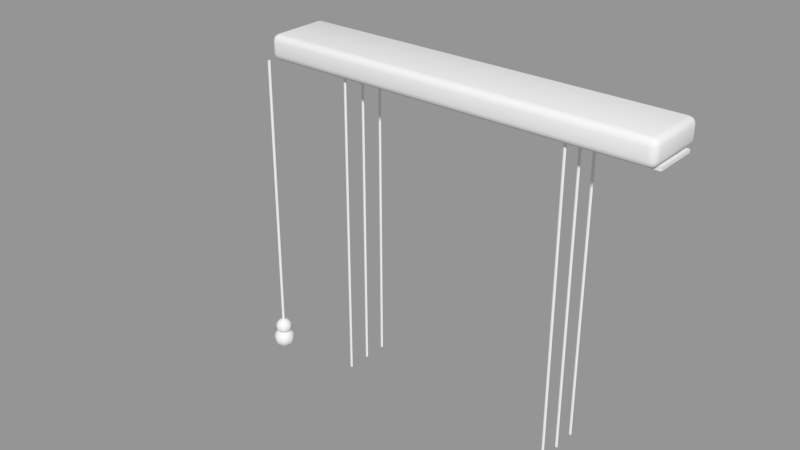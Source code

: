 # Source: Blinds.blend  (saved by Blender 2.90.8; exported with 4.5.12 LTS)
import bpy
from mathutils import Matrix  # noqa: F401  (used for matrix-valued properties, if any)

bpy.ops.wm.read_factory_settings(use_empty=True)
scene = bpy.context.scene
scene.name = 'Scene'

# ---- collections
col_collection_1 = bpy.data.collections.new('Collection 1'); scene.collection.children.link(col_collection_1)

# ---- meshes
me_base_point = bpy.data.meshes.new('Base Point')
me_base_point.from_pydata([(0.0, 0.0, 0.0)], [], [])
me_base_point.use_remesh_preserve_volume = False
me_base_point.use_remesh_preserve_attributes = False
me_base_point.use_mirror_vertex_groups = False
me_base_point.update()
me_new_mesh_003 = bpy.data.meshes.new('New Mesh.003')
me_new_mesh_003.from_pydata([(0.8067, -4.944e-10, 0.02032), (0.8067, 0.06303, 0.02032), (0.0, -4.944e-10, 0.02032), (0.0, 0.06303, 0.02032), (0.8067, -4.944e-10, 1.424e-06), (0.8067, 0.06303, 1.424e-06), (0.0, -4.944e-10, 1.424e-06), (0.0, 0.06303, 1.424e-06)], [], [(1, 3, 2, 0), (6, 4, 0, 2), (7, 3, 1, 5), (5, 4, 6, 7), (3, 7, 6, 2), (4, 5, 1, 0)])
me_new_mesh_003.polygons.foreach_set('use_smooth', [True] * 6)
me_new_mesh_003.use_remesh_preserve_volume = False
me_new_mesh_003.use_remesh_preserve_attributes = False
me_new_mesh_003.use_mirror_vertex_groups = False
me_new_mesh_003.update()
me_new_mesh_002 = bpy.data.meshes.new('New Mesh.002')
me_new_mesh_002.from_pydata([(0.3048, 0.0, 0.01905), (0.3048, 0.0508, 0.01905), (0.0, 0.0, 0.01905), (0.0, 0.0508, 0.01905), (0.3048, 0.0, -5.728e-08), (0.3048, 0.0508, -5.728e-08), (0.0, 0.0, -5.728e-08), (0.0, 0.0508, -5.728e-08)], [], [(1, 3, 2, 0), (6, 4, 0, 2), (7, 3, 1, 5), (5, 4, 6, 7), (3, 7, 6, 2), (4, 5, 1, 0)])
me_new_mesh_002.polygons.foreach_set('use_smooth', [True] * 6)
me_new_mesh_002.use_remesh_preserve_volume = False
me_new_mesh_002.use_remesh_preserve_attributes = False
me_new_mesh_002.use_mirror_vertex_groups = False
me_new_mesh_002.update()
me_new_mesh = bpy.data.meshes.new('New Mesh')
me_new_mesh.from_pydata([(0.2289, 0.0348, 0.0), (0.254, 0.0348, 0.0), (0.254, 0.0, 0.0), (0.2289, 0.0, 0.0), (0.2414, 0.02523, 0.0), (0.2396, 0.02476, 0.0), (0.2383, 0.02349, 0.0), (0.2378, 0.02175, 0.0), (0.2383, 0.01131, 0.0), (0.2396, 0.01004, 0.0), (0.2414, 0.00957, 0.0), (0.2433, 0.01004, 0.0), (0.2446, 0.01131, 0.0), (0.2451, 0.01305, 0.0), (0.2446, 0.02349, 0.0), (0.2433, 0.02476, 0.0), (0.2378, 0.01305, 0.0), (0.2451, 0.02175, 0.0), (0.2289, 0.0174, 0.0), (0.254, 0.0174, 0.0), (0.2289, 0.0261, 0.0), (0.2289, 0.0087, 0.0), (0.254, 0.0261, 0.0), (0.254, 0.0087, 0.0), (0.2414, 0.0, 0.0), (0.2414, 0.0348, 0.0), (0.3048, 0.0, 0.0), (0.3048, 0.0348, 0.0), (0.3048, 0.0174, 0.0), (0.3048, 0.0261, 0.0), (0.3048, 0.0087, 0.0), (0.07595, 0.0348, 0.0), (0.0508, 0.0348, 0.0), (0.0508, 0.0, 0.0), (0.07595, 0.0, 0.0), (0.06337, 0.02523, 0.0), (0.0652, 0.02476, 0.0), (0.06654, 0.02349, 0.0), (0.06702, 0.02175, 0.0), (0.06654, 0.01131, 0.0), (0.0652, 0.01004, 0.0), (0.06337, 0.00957, 0.0), (0.06155, 0.01004, 0.0), (0.06021, 0.01131, 0.0), (0.05972, 0.01305, 0.0), (0.06021, 0.02349, 0.0), (0.06155, 0.02476, 0.0), (0.06702, 0.01305, 0.0), (0.05972, 0.02175, 0.0), (0.07595, 0.0174, 0.0), (0.0508, 0.0174, 0.0), (0.07595, 0.0261, 0.0), (0.07595, 0.0087, 0.0), (0.0508, 0.0261, 0.0), (0.0508, 0.0087, 0.0), (0.06337, 0.0, 0.0), (0.06337, 0.0348, 0.0), (0.0, 0.0, 0.0), (0.0, 0.0348, 0.0), (0.0, 0.0174, 0.0), (0.0, 0.0261, 0.0), (0.0, 0.0087, 0.0), (0.2289, 0.0348, -0.00254), (0.254, 0.0348, -0.00254), (0.254, 0.0, -0.00254), (0.2289, 0.0, -0.00254), (0.2414, 0.02523, -0.00254), (0.2396, 0.02476, -0.00254), (0.2383, 0.02349, -0.00254), (0.2378, 0.02175, -0.00254), (0.2383, 0.01131, -0.00254), (0.2396, 0.01004, -0.00254), (0.2414, 0.00957, -0.00254), (0.2433, 0.01004, -0.00254), (0.2446, 0.01131, -0.00254), (0.2451, 0.01305, -0.00254), (0.2446, 0.02349, -0.00254), (0.2433, 0.02476, -0.00254), (0.2378, 0.01305, -0.00254), (0.2451, 0.02175, -0.00254), (0.2289, 0.0174, -0.00254), (0.254, 0.0174, -0.00254), (0.2289, 0.0261, -0.00254), (0.2289, 0.0087, -0.00254), (0.254, 0.0261, -0.00254), (0.254, 0.0087, -0.00254), (0.2414, 0.0, -0.00254), (0.2414, 0.0348, -0.00254), (0.3048, 0.0, -0.00254), (0.3048, 0.0348, -0.00254), (0.3048, 0.0174, -0.00254), (0.3048, 0.0261, -0.00254), (0.3048, 0.0087, -0.00254), (0.07595, 0.0348, -0.00254), (0.0508, 0.0348, -0.00254), (0.0508, 0.0, -0.00254), (0.07595, 0.0, -0.00254), (0.06337, 0.02523, -0.00254), (0.0652, 0.02476, -0.00254), (0.06654, 0.02349, -0.00254), (0.06702, 0.02175, -0.00254), (0.06654, 0.01131, -0.00254), (0.0652, 0.01004, -0.00254), (0.06337, 0.00957, -0.00254), (0.06155, 0.01004, -0.00254), (0.06021, 0.01131, -0.00254), (0.05972, 0.01305, -0.00254), (0.06021, 0.02349, -0.00254), (0.06155, 0.02476, -0.00254), (0.06702, 0.01305, -0.00254), (0.05972, 0.02175, -0.00254), (0.07595, 0.0174, -0.00254), (0.0508, 0.0174, -0.00254), (0.07595, 0.0261, -0.00254), (0.07595, 0.0087, -0.00254), (0.0508, 0.0261, -0.00254), (0.0508, 0.0087, -0.00254), (0.06337, 0.0, -0.00254), (0.06337, 0.0348, -0.00254), (0.0, 0.0, -0.00254), (0.0, 0.0348, -0.00254), (0.0, 0.0174, -0.00254), (0.0, 0.0261, -0.00254), (0.0, 0.0087, -0.00254)], [], [(18, 21, 52, 49), (0, 20, 51, 31), (20, 18, 49, 51), (17, 19, 13), (7, 16, 18), (14, 22, 19, 17), (22, 14, 15, 1), (15, 4, 25, 1), (4, 5, 0, 25), (0, 5, 6, 20), (6, 7, 18, 20), (18, 16, 8, 21), (8, 9, 3, 21), (9, 10, 24, 3), (10, 11, 2, 24), (12, 23, 2, 11), (23, 12, 13, 19), (23, 19, 28, 30), (22, 1, 27, 29), (19, 22, 29, 28), (2, 23, 30, 26), (48, 44, 50), (38, 49, 47), (45, 48, 50, 53), (53, 32, 46, 45), (46, 32, 56, 35), (35, 56, 31, 36), (31, 51, 37, 36), (37, 51, 49, 38), (49, 52, 39, 47), (39, 52, 34, 40), (40, 34, 55, 41), (41, 55, 33, 42), (43, 42, 33, 54), (54, 50, 44, 43), (54, 61, 59, 50), (53, 60, 58, 32), (50, 59, 60, 53), (33, 57, 61, 54), (21, 3, 34, 52), (80, 111, 114, 83), (62, 93, 113, 82), (82, 113, 111, 80), (79, 75, 81), (69, 80, 78), (76, 79, 81, 84), (84, 63, 77, 76), (77, 63, 87, 66), (66, 87, 62, 67), (62, 82, 68, 67), (68, 82, 80, 69), (80, 83, 70, 78), (70, 83, 65, 71), (71, 65, 86, 72), (72, 86, 64, 73), (74, 73, 64, 85), (85, 81, 75, 74), (85, 92, 90, 81), (84, 91, 89, 63), (81, 90, 91, 84), (64, 88, 92, 85), (110, 112, 106), (100, 109, 111), (107, 115, 112, 110), (115, 107, 108, 94), (108, 97, 118, 94), (97, 98, 93, 118), (93, 98, 99, 113), (99, 100, 111, 113), (111, 109, 101, 114), (101, 102, 96, 114), (102, 103, 117, 96), (103, 104, 95, 117), (105, 116, 95, 104), (116, 105, 106, 112), (116, 112, 121, 123), (115, 94, 120, 122), (112, 115, 122, 121), (95, 116, 123, 119), (83, 114, 96, 65), (60, 122, 121, 59), (45, 107, 108, 46), (4, 66, 77, 15), (35, 97, 98, 36), (6, 68, 67, 5), (57, 119, 95, 33), (55, 117, 96, 34), (42, 104, 105, 43), (28, 90, 91, 29), (13, 75, 74, 12), (34, 96, 65, 3), (3, 65, 86, 24), (2, 64, 88, 26), (39, 101, 102, 40), (10, 72, 71, 9), (61, 123, 119, 57), (46, 108, 97, 35), (16, 78, 69, 7), (36, 98, 99, 37), (7, 69, 68, 6), (59, 121, 123, 61), (33, 95, 117, 55), (43, 105, 106, 44), (14, 76, 79, 17), (26, 88, 92, 30), (0, 62, 93, 31), (27, 89, 63, 1), (30, 92, 90, 28), (40, 102, 103, 41), (11, 73, 72, 10), (24, 86, 64, 2), (38, 100, 109, 47), (17, 79, 75, 13), (37, 99, 100, 38), (8, 70, 78, 16), (58, 120, 122, 60), (31, 93, 118, 56), (48, 110, 107, 45), (15, 77, 76, 14), (32, 94, 120, 58), (5, 67, 66, 4), (56, 118, 94, 32), (12, 74, 73, 11), (25, 87, 62, 0), (29, 91, 89, 27), (41, 103, 104, 42), (44, 106, 110, 48), (47, 109, 101, 39), (9, 71, 70, 8), (1, 63, 87, 25)])
me_new_mesh.polygons.foreach_set('use_smooth', [True] * 130)
me_new_mesh.use_remesh_preserve_volume = False
me_new_mesh.use_remesh_preserve_attributes = False
me_new_mesh.use_mirror_vertex_groups = False
me_new_mesh.update()
me_new_mesh_004 = bpy.data.meshes.new('New Mesh.004')
me_new_mesh_004.from_pydata([(0.0, 0.001202, -0.2345), (0.0, 0.001202, 0.0), (0.0008497, 0.00085, -0.2345), (0.0008497, 0.00085, 0.0), (0.001202, 2.738e-07, -0.2345), (0.001202, 2.738e-07, 0.0), (0.0008497, -0.0008494, -0.2345), (0.0008497, -0.0008494, 0.0), (0.0, -0.001201, -0.2345), (0.0, -0.001201, 0.0), (-0.0008496, -0.0008494, -0.2345), (-0.0008496, -0.0008494, 0.0), (-0.001202, 2.738e-07, -0.2345), (-0.001202, 2.738e-07, 0.0), (-0.0008496, 0.00085, -0.2345), (-0.0008496, 0.00085, 0.0), (-0.003202, 2.751e-07, -0.2257), (-0.005917, 2.751e-07, -0.2275), (-0.007731, 2.751e-07, -0.2301), (-0.008368, 2.751e-07, -0.2332), (-0.007731, 2.751e-07, -0.2363), (-0.003202, 2.751e-07, -0.2407), (-0.002264, 0.002265, -0.2257), (-0.004184, 0.004184, -0.2275), (-0.005467, 0.005467, -0.2301), (-0.005917, 0.005918, -0.2332), (-0.005467, 0.005467, -0.2363), (-0.004184, 0.004184, -0.2389), (-0.002264, 0.002265, -0.2407), (5.597e-08, 0.003203, -0.2257), (5.582e-08, 0.005918, -0.2275), (5.582e-08, 0.007732, -0.2301), (5.582e-08, 0.008369, -0.2332), (5.582e-08, 0.007732, -0.2363), (5.582e-08, 0.005918, -0.2389), (5.582e-08, 0.003203, -0.2407), (5.495e-08, 2.742e-07, -0.2251), (0.002265, 0.002265, -0.2257), (0.004184, 0.004184, -0.2275), (0.005467, 0.005467, -0.2301), (0.005917, 0.005918, -0.2332), (0.005467, 0.005467, -0.2363), (0.004184, 0.004184, -0.2389), (0.002265, 0.002265, -0.2407), (5.584e-08, 2.751e-07, -0.2413), (0.003202, 2.748e-07, -0.2257), (0.005917, 2.751e-07, -0.2275), (0.007731, 2.751e-07, -0.2301), (0.008368, 2.751e-07, -0.2332), (0.007731, 2.751e-07, -0.2363), (0.005917, 2.751e-07, -0.2389), (0.003202, 2.751e-07, -0.2407), (0.002265, -0.002264, -0.2257), (0.004184, -0.004184, -0.2275), (0.005467, -0.005467, -0.2301), (0.005917, -0.005917, -0.2332), (0.005467, -0.005467, -0.2363), (0.004184, -0.004184, -0.2389), (0.002265, -0.002264, -0.2407), (5.566e-08, -0.003202, -0.2257), (5.582e-08, -0.005917, -0.2275), (5.582e-08, -0.007731, -0.2301), (5.582e-08, -0.008368, -0.2332), (5.582e-08, -0.007731, -0.2363), (5.582e-08, -0.005917, -0.2389), (5.582e-08, -0.003202, -0.2407), (-0.002264, -0.002264, -0.2257), (-0.004184, -0.004184, -0.2275), (-0.005467, -0.005467, -0.2301), (-0.005917, -0.005917, -0.2332), (-0.005467, -0.005467, -0.2363), (-0.004184, -0.004184, -0.2389), (-0.002264, -0.002264, -0.2407), (-0.005917, 2.751e-07, -0.2389), (-0.002524, 2.752e-07, -0.217), (-0.004663, 2.752e-07, -0.2184), (-0.006093, 2.752e-07, -0.2205), (-0.006595, 2.752e-07, -0.2229), (-0.006093, 2.752e-07, -0.2254), (-0.002524, 2.752e-07, -0.2288), (-0.001784, 0.001785, -0.217), (-0.003297, 0.003298, -0.2184), (-0.004308, 0.004308, -0.2205), (-0.004663, 0.004663, -0.2229), (-0.004308, 0.004308, -0.2254), (-0.003297, 0.003298, -0.2274), (-0.001784, 0.001785, -0.2288), (5.595e-08, 0.002524, -0.217), (5.583e-08, 0.004663, -0.2184), (5.583e-08, 0.006093, -0.2205), (5.583e-08, 0.006595, -0.2229), (5.583e-08, 0.006093, -0.2254), (5.583e-08, 0.004663, -0.2274), (5.583e-08, 0.002524, -0.2288), (5.515e-08, 2.745e-07, -0.2165), (0.001785, 0.001785, -0.217), (0.003297, 0.003298, -0.2184), (0.004308, 0.004308, -0.2205), (0.004663, 0.004663, -0.2229), (0.004308, 0.004308, -0.2254), (0.003297, 0.003298, -0.2274), (0.001785, 0.001785, -0.2288), (5.585e-08, 2.752e-07, -0.2293), (0.002524, 2.75e-07, -0.217), (0.004663, 2.752e-07, -0.2184), (0.006093, 2.752e-07, -0.2205), (0.006595, 2.752e-07, -0.2229), (0.006093, 2.752e-07, -0.2254), (0.004663, 2.752e-07, -0.2274), (0.002524, 2.752e-07, -0.2288), (0.001785, -0.001784, -0.217), (0.003297, -0.003297, -0.2184), (0.004308, -0.004308, -0.2205), (0.004663, -0.004663, -0.2229), (0.004308, -0.004308, -0.2254), (0.003297, -0.003297, -0.2274), (0.001785, -0.001784, -0.2288), (5.571e-08, -0.002523, -0.217), (5.583e-08, -0.004663, -0.2184), (5.583e-08, -0.006092, -0.2205), (5.583e-08, -0.006594, -0.2229), (5.583e-08, -0.006092, -0.2254), (5.583e-08, -0.004663, -0.2274), (5.583e-08, -0.002523, -0.2288), (-0.001784, -0.001784, -0.217), (-0.003297, -0.003297, -0.2184), (-0.004308, -0.004308, -0.2205), (-0.004663, -0.004663, -0.2229), (-0.004308, -0.004308, -0.2254), (-0.003297, -0.003297, -0.2274), (-0.001784, -0.001784, -0.2288), (-0.004663, 2.752e-07, -0.2274)], [], [(0, 1, 3, 2), (2, 3, 5, 4), (4, 5, 7, 6), (6, 7, 9, 8), (8, 9, 11, 10), (10, 11, 13, 12), (3, 1, 15, 13, 11, 9, 7, 5), (14, 15, 1, 0), (12, 13, 15, 14), (0, 2, 4, 6, 8, 10, 12, 14), (20, 19, 25, 26), (19, 18, 24, 25), (18, 17, 23, 24), (17, 16, 22, 23), (28, 27, 34, 35), (27, 26, 33, 34), (26, 25, 32, 33), (25, 24, 31, 32), (24, 23, 30, 31), (23, 22, 29, 30), (35, 34, 42, 43), (34, 33, 41, 42), (33, 32, 40, 41), (32, 31, 39, 40), (31, 30, 38, 39), (30, 29, 37, 38), (43, 42, 50, 51), (42, 41, 49, 50), (41, 40, 48, 49), (40, 39, 47, 48), (39, 38, 46, 47), (38, 37, 45, 46), (51, 50, 57, 58), (50, 49, 56, 57), (49, 48, 55, 56), (48, 47, 54, 55), (47, 46, 53, 54), (46, 45, 52, 53), (58, 57, 64, 65), (57, 56, 63, 64), (56, 55, 62, 63), (55, 54, 61, 62), (54, 53, 60, 61), (53, 52, 59, 60), (65, 64, 71, 72), (64, 63, 70, 71), (63, 62, 69, 70), (62, 61, 68, 69), (61, 60, 67, 68), (60, 59, 66, 67), (44, 21, 28), (21, 73, 27, 28), (73, 20, 26, 27), (16, 36, 22), (44, 28, 35), (22, 36, 29), (44, 35, 43), (29, 36, 37), (44, 43, 51), (37, 36, 45), (44, 51, 58), (45, 36, 52), (44, 58, 65), (52, 36, 59), (44, 65, 72), (59, 36, 66), (44, 72, 21), (72, 71, 73, 21), (71, 70, 20, 73), (70, 69, 19, 20), (69, 68, 18, 19), (68, 67, 17, 18), (67, 66, 16, 17), (66, 36, 16), (78, 77, 83, 84), (77, 76, 82, 83), (76, 75, 81, 82), (75, 74, 80, 81), (86, 85, 92, 93), (85, 84, 91, 92), (84, 83, 90, 91), (83, 82, 89, 90), (82, 81, 88, 89), (81, 80, 87, 88), (93, 92, 100, 101), (92, 91, 99, 100), (91, 90, 98, 99), (90, 89, 97, 98), (89, 88, 96, 97), (88, 87, 95, 96), (101, 100, 108, 109), (100, 99, 107, 108), (99, 98, 106, 107), (98, 97, 105, 106), (97, 96, 104, 105), (96, 95, 103, 104), (109, 108, 115, 116), (108, 107, 114, 115), (107, 106, 113, 114), (106, 105, 112, 113), (105, 104, 111, 112), (104, 103, 110, 111), (116, 115, 122, 123), (115, 114, 121, 122), (114, 113, 120, 121), (113, 112, 119, 120), (112, 111, 118, 119), (111, 110, 117, 118), (123, 122, 129, 130), (122, 121, 128, 129), (121, 120, 127, 128), (120, 119, 126, 127), (119, 118, 125, 126), (118, 117, 124, 125), (102, 79, 86), (79, 131, 85, 86), (131, 78, 84, 85), (74, 94, 80), (102, 86, 93), (80, 94, 87), (102, 93, 101), (87, 94, 95), (102, 101, 109), (95, 94, 103), (102, 109, 116), (103, 94, 110), (102, 116, 123), (110, 94, 117), (102, 123, 130), (117, 94, 124), (102, 130, 79), (130, 129, 131, 79), (129, 128, 78, 131), (128, 127, 77, 78), (127, 126, 76, 77), (126, 125, 75, 76), (125, 124, 74, 75), (124, 94, 74)])
me_new_mesh_004.polygons.foreach_set('use_smooth', [True] * 138)
_k = set([(0, 2), (0, 14), (1, 3), (1, 15), (2, 4), (3, 5), (4, 6), (5, 7), (6, 8), (7, 9), (8, 10), (9, 11), (10, 12), (11, 13), (12, 14), (13, 15)])
me_new_mesh_004.attributes.new('sharp_edge', 'BOOLEAN', 'EDGE').data.foreach_set('value', [ (min(e.vertices), max(e.vertices)) in _k for e in me_new_mesh_004.edges])
me_new_mesh_004.use_remesh_preserve_volume = False
me_new_mesh_004.use_remesh_preserve_attributes = False
me_new_mesh_004.use_mirror_vertex_groups = False
me_new_mesh_004.update()
me_new_mesh_001 = bpy.data.meshes.new('New Mesh.001')
me_new_mesh_001.from_pydata([(0.06337, 0.01822, -0.24), (0.06337, 0.01822, 0.0), (0.06422, 0.01798, -0.24), (0.06422, 0.01798, 0.0), (0.06457, 0.0174, -0.24), (0.06457, 0.0174, 0.0), (0.06422, 0.01682, -0.24), (0.06422, 0.01682, 0.0), (0.06337, 0.01658, -0.24), (0.06337, 0.01658, 0.0), (0.06252, 0.01682, -0.24), (0.06252, 0.01682, 0.0), (0.06217, 0.0174, -0.24), (0.06217, 0.0174, 0.0), (0.06252, 0.01798, -0.24), (0.06252, 0.01798, 0.0), (0.06337, 0.03645, -0.24), (0.06337, 0.03645, 0.0), (0.06422, 0.03621, -0.24), (0.06422, 0.03621, 0.0), (0.06457, 0.03562, -0.24), (0.06457, 0.03562, 0.0), (0.06422, 0.03504, -0.24), (0.06422, 0.03504, 0.0), (0.06337, 0.0348, -0.24), (0.06337, 0.0348, 0.0), (0.06252, 0.03504, -0.24), (0.06252, 0.03504, 0.0), (0.06217, 0.03562, -0.24), (0.06217, 0.03562, 0.0), (0.06252, 0.03621, -0.24), (0.06252, 0.03621, 0.0), (0.06252, -0.0002411, 0.0), (0.06252, -0.0002411, -0.24), (0.06217, -0.0008232, 0.0), (0.06217, -0.0008232, -0.24), (0.06252, -0.001405, 0.0), (0.06252, -0.001405, -0.24), (0.06337, -0.001646, 0.0), (0.06337, -0.001646, -0.24), (0.06422, -0.001405, 0.0), (0.06422, -0.001405, -0.24), (0.06457, -0.0008232, 0.0), (0.06457, -0.0008232, -0.24), (0.06422, -0.0002411, 0.0), (0.06422, -0.0002411, -0.24), (0.06337, 0.0, 0.0), (0.06337, 0.0, -0.24), (0.2414, 0.01822, -0.24), (0.2414, 0.01822, 0.0), (0.2423, 0.01798, -0.24), (0.2423, 0.01798, 0.0), (0.2426, 0.0174, -0.24), (0.2426, 0.0174, 0.0), (0.2423, 0.01682, -0.24), (0.2423, 0.01682, 0.0), (0.2414, 0.01658, -0.24), (0.2414, 0.01658, 0.0), (0.2406, 0.01682, -0.24), (0.2406, 0.01682, 0.0), (0.2402, 0.0174, -0.24), (0.2402, 0.0174, 0.0), (0.2406, 0.01798, -0.24), (0.2406, 0.01798, 0.0), (0.2414, 0.03645, -0.24), (0.2414, 0.03645, 0.0), (0.2423, 0.03621, -0.24), (0.2423, 0.03621, 0.0), (0.2426, 0.03562, -0.24), (0.2426, 0.03562, 0.0), (0.2423, 0.03504, -0.24), (0.2423, 0.03504, 0.0), (0.2414, 0.0348, -0.24), (0.2414, 0.0348, 0.0), (0.2406, 0.03504, -0.24), (0.2406, 0.03504, 0.0), (0.2402, 0.03562, -0.24), (0.2402, 0.03562, 0.0), (0.2406, 0.03621, -0.24), (0.2406, 0.03621, 0.0), (0.2406, -0.0002411, 0.0), (0.2406, -0.0002411, -0.24), (0.2402, -0.0008232, 0.0), (0.2402, -0.0008232, -0.24), (0.2406, -0.001405, 0.0), (0.2406, -0.001405, -0.24), (0.2414, -0.001646, 0.0), (0.2414, -0.001646, -0.24), (0.2423, -0.001405, 0.0), (0.2423, -0.001405, -0.24), (0.2426, -0.0008232, 0.0), (0.2426, -0.0008232, -0.24), (0.2423, -0.0002411, 0.0), (0.2423, -0.0002411, -0.24), (0.2414, 0.0, 0.0), (0.2414, 0.0, -0.24)], [], [(0, 1, 3, 2), (2, 3, 5, 4), (4, 5, 7, 6), (6, 7, 9, 8), (8, 9, 11, 10), (10, 11, 13, 12), (3, 1, 15, 13, 11, 9, 7, 5), (14, 15, 1, 0), (12, 13, 15, 14), (0, 2, 4, 6, 8, 10, 12, 14), (16, 17, 19, 18), (18, 19, 21, 20), (20, 21, 23, 22), (22, 23, 25, 24), (24, 25, 27, 26), (26, 27, 29, 28), (19, 17, 31, 29, 27, 25, 23, 21), (30, 31, 17, 16), (28, 29, 31, 30), (16, 18, 20, 22, 24, 26, 28, 30), (35, 34, 32, 33), (37, 36, 34, 35), (39, 38, 36, 37), (41, 40, 38, 39), (43, 42, 40, 41), (45, 44, 42, 43), (44, 46, 32, 34, 36, 38, 40, 42), (33, 32, 46, 47), (47, 46, 44, 45), (47, 45, 43, 41, 39, 37, 35, 33), (48, 49, 51, 50), (50, 51, 53, 52), (52, 53, 55, 54), (54, 55, 57, 56), (56, 57, 59, 58), (58, 59, 61, 60), (51, 49, 63, 61, 59, 57, 55, 53), (62, 63, 49, 48), (60, 61, 63, 62), (48, 50, 52, 54, 56, 58, 60, 62), (64, 65, 67, 66), (66, 67, 69, 68), (68, 69, 71, 70), (70, 71, 73, 72), (72, 73, 75, 74), (74, 75, 77, 76), (67, 65, 79, 77, 75, 73, 71, 69), (78, 79, 65, 64), (76, 77, 79, 78), (64, 66, 68, 70, 72, 74, 76, 78), (83, 82, 80, 81), (85, 84, 82, 83), (87, 86, 84, 85), (89, 88, 86, 87), (91, 90, 88, 89), (93, 92, 90, 91), (92, 94, 80, 82, 84, 86, 88, 90), (81, 80, 94, 95), (95, 94, 92, 93), (95, 93, 91, 89, 87, 85, 83, 81)])
me_new_mesh_001.polygons.foreach_set('use_smooth', [True] * 60)
_k = set([(0, 2), (0, 14), (1, 3), (1, 15), (2, 4), (3, 5), (4, 6), (5, 7), (6, 8), (7, 9), (8, 10), (9, 11), (10, 12), (11, 13), (12, 14), (13, 15), (16, 18), (16, 30), (17, 19), (17, 31), (18, 20), (19, 21), (20, 22), (21, 23), (22, 24), (23, 25), (24, 26), (25, 27), (26, 28), (27, 29), (28, 30), (29, 31), (32, 34), (32, 46), (33, 35), (33, 47), (34, 36), (35, 37), (36, 38), (37, 39), (38, 40), (39, 41), (40, 42), (41, 43), (42, 44), (43, 45), (44, 46), (45, 47), (48, 50), (48, 62), (49, 51), (49, 63), (50, 52), (51, 53), (52, 54), (53, 55), (54, 56), (55, 57), (56, 58), (57, 59), (58, 60), (59, 61), (60, 62), (61, 63), (64, 66), (64, 78), (65, 67), (65, 79), (66, 68), (67, 69), (68, 70), (69, 71), (70, 72), (71, 73), (72, 74), (73, 75), (74, 76), (75, 77), (76, 78), (77, 79), (80, 82), (80, 94), (81, 83), (81, 95), (82, 84), (83, 85), (84, 86), (85, 87), (86, 88), (87, 89), (88, 90), (89, 91), (90, 92), (91, 93), (92, 94), (93, 95)])
me_new_mesh_001.attributes.new('sharp_edge', 'BOOLEAN', 'EDGE').data.foreach_set('value', [ (min(e.vertices), max(e.vertices)) in _k for e in me_new_mesh_001.edges])
me_new_mesh_001.use_remesh_preserve_volume = False
me_new_mesh_001.use_remesh_preserve_attributes = False
me_new_mesh_001.use_mirror_vertex_groups = False
me_new_mesh_001.update()

# ---- objects
ob_bpassembly_blinds = bpy.data.objects.new('BPASSEMBLY.Blinds', me_base_point)
ob_obj_z = bpy.data.objects.new('OBJ_Z', None)
ob_empty_blinds_lift_cord_pull_ref = bpy.data.objects.new('EMPTY.Blinds.Lift Cord Pull Ref', None)
ob_obj_y = bpy.data.objects.new('OBJ_Y', None)
ob_obj_x = bpy.data.objects.new('OBJ_X', None)
ob_empty_blinds_pull_cord_ref = bpy.data.objects.new('EMPTY.Blinds.Pull Cord Ref', None)
ob_mesh_blinds_blinds_top = bpy.data.objects.new('MESH.Blinds.Blinds Top', me_new_mesh_003)
ob_mesh_blinds_blinds_bottom = bpy.data.objects.new('MESH.Blinds.Blinds Bottom', me_new_mesh_002)
ob_mesh_blinds_blinds = bpy.data.objects.new('MESH.Blinds.Blinds', me_new_mesh)
ob_mesh_blinds_pull_cord = bpy.data.objects.new('MESH.Blinds.Pull Cord', me_new_mesh_004)
ob_mesh_blinds_lift_cords = bpy.data.objects.new('MESH.Blinds.Lift Cords', me_new_mesh_001)
ob_obj_prompts = bpy.data.objects.new('OBJ_PROMPTS', None)

# ---- transforms, parenting, visibility, modifiers, constraints
ob_bpassembly_blinds.location = (0.0, 0.0, 0.0)
ob_bpassembly_blinds.lock_location = (False, True, False)
ob_bpassembly_blinds.lock_rotation = (True, True, True)
ob_bpassembly_blinds.lineart.crease_threshold = 0.0
ob_obj_z.parent = ob_bpassembly_blinds
ob_obj_z.location = (0.0, 0.0, 0.9144)
ob_obj_z.lock_location = (True, True, False)
ob_obj_z.empty_display_size = 0.0508
ob_obj_z.empty_image_offset = (0.0, 0.0)
ob_obj_z.lineart.crease_threshold = 0.0
_c = ob_obj_z.constraints.new('LIMIT_LOCATION'); _c.name = 'Limit Location'
_c.owner_space = 'LOCAL'
_c.use_min_z = True
_c.use_max_z = True
ob_empty_blinds_lift_cord_pull_ref.parent = ob_bpassembly_blinds
ob_empty_blinds_lift_cord_pull_ref.location = (0.0, 0.0, 0.0)
ob_empty_blinds_lift_cord_pull_ref.empty_display_size = 0.0254
ob_empty_blinds_lift_cord_pull_ref.empty_image_offset = (0.0, 0.0)
ob_empty_blinds_lift_cord_pull_ref.lineart.crease_threshold = 0.0
ob_obj_y.parent = ob_bpassembly_blinds
ob_obj_y.location = (0.0, 0.08255, 0.0)
ob_obj_y.lock_location = (True, False, True)
ob_obj_y.empty_display_size = 0.0508
ob_obj_y.empty_image_offset = (0.0, 0.0)
ob_obj_y.lineart.crease_threshold = 0.0
ob_obj_x.parent = ob_bpassembly_blinds
ob_obj_x.location = (0.9144, 0.0, 0.0)
ob_obj_x.lock_location = (False, True, True)
ob_obj_x.empty_display_size = 0.0508
ob_obj_x.empty_image_offset = (0.0, 0.0)
ob_obj_x.lineart.crease_threshold = 0.0
_c = ob_obj_x.constraints.new('LIMIT_LOCATION'); _c.name = 'Limit Location'
_c.owner_space = 'LOCAL'
_c.use_min_x = True
_c.use_max_x = True
ob_empty_blinds_pull_cord_ref.parent = ob_bpassembly_blinds
ob_empty_blinds_pull_cord_ref.location = (0.0, 0.0, 0.0)
ob_empty_blinds_pull_cord_ref.empty_display_size = 0.0254
ob_empty_blinds_pull_cord_ref.empty_image_offset = (0.0, 0.0)
ob_empty_blinds_pull_cord_ref.lineart.crease_threshold = 0.0
ob_mesh_blinds_blinds_top.parent = ob_bpassembly_blinds
ob_mesh_blinds_blinds_top.location = (0.0, 0.02032, 0.8509)
ob_mesh_blinds_blinds_top.rotation_euler = (1.571, -0.0, 0.0)
ob_mesh_blinds_blinds_top.scale = (1.0, 1.007, 1.0)
ob_mesh_blinds_blinds_top.lock_location = (True, True, True)
ob_mesh_blinds_blinds_top.lineart.crease_threshold = 0.0
_vg = ob_mesh_blinds_blinds_top.vertex_groups.new(name='X Dimension')
_vg = ob_mesh_blinds_blinds_top.vertex_groups.new(name='Y Dimension')
_vg = ob_mesh_blinds_blinds_top.vertex_groups.new(name='Z Dimension')
_m = ob_mesh_blinds_blinds_top.modifiers.new('Hook-VPDIMX.Blinds', 'HOOK')
_m.center = (0.8067, -0.8446, 0.02032)
_m.matrix_inverse = ((1.0, 0.0, 0.0, -0.8067), (0.0, 7.606e-08, -1.0, 0.02032), (0.0, 1.007, 7.55e-08, 0.8509), (0.0, 0.0, 0.0, 1.0))
_m.object = ob_obj_x
_m = ob_mesh_blinds_blinds_top.modifiers.new('Hook-VPDIMZ.Blinds', 'HOOK')
_m.center = (0.0, 0.06303, 0.02032)
_m.matrix_inverse = ((1.0, 0.0, 0.0, 0.0), (0.0, 7.606e-08, -1.0, 0.02032), (0.0, 1.007, 7.55e-08, -0.0635), (0.0, 0.0, 0.0, 1.0))
_m.object = ob_obj_z
_m = ob_mesh_blinds_blinds_top.modifiers.new('Bevel', 'BEVEL')
_m.width = 0.00508
_m.width_pct = 0.00508
_m.segments = 3
_m.limit_method = 'NONE'
_m.spread = 0.0
_m = ob_mesh_blinds_blinds_top.modifiers.new('EdgeSplit', 'EDGE_SPLIT')
ob_mesh_blinds_blinds_bottom.parent = ob_bpassembly_blinds
ob_mesh_blinds_blinds_bottom.location = (0.0, 0.02794, 0.0)
ob_mesh_blinds_blinds_bottom.lineart.crease_threshold = 0.0
_vg = ob_mesh_blinds_blinds_bottom.vertex_groups.new(name='X Dimension')
_vg = ob_mesh_blinds_blinds_bottom.vertex_groups.new(name='Y Dimension')
_vg = ob_mesh_blinds_blinds_bottom.vertex_groups.new(name='Z Dimension')
_m = ob_mesh_blinds_blinds_bottom.modifiers.new('Bevel', 'BEVEL')
_m.width = 0.00508
_m.width_pct = 0.00508
_m.segments = 3
_m.limit_method = 'NONE'
_m.spread = 0.0
_m = ob_mesh_blinds_blinds_bottom.modifiers.new('EdgeSplit', 'EDGE_SPLIT')
ob_mesh_blinds_blinds.parent = ob_bpassembly_blinds
ob_mesh_blinds_blinds.location = (0.0, 0.03683, 0.0)
ob_mesh_blinds_blinds.lineart.crease_threshold = 0.0
_vg = ob_mesh_blinds_blinds.vertex_groups.new(name='X Dimension')
_vg = ob_mesh_blinds_blinds.vertex_groups.new(name='Y Dimension')
_vg = ob_mesh_blinds_blinds.vertex_groups.new(name='Z Dimension')
_vg = ob_mesh_blinds_blinds.vertex_groups.new(name='Lift Cord ')
_vg = ob_mesh_blinds_blinds.vertex_groups.new(name='Cord X Loc 1')
_vg = ob_mesh_blinds_blinds.vertex_groups.new(name='Lift Cord Pull Ref')
_vg = ob_mesh_blinds_blinds.vertex_groups.new(name='Cord X Loc 2')
_vg = ob_mesh_blinds_blinds.vertex_groups.new(name='Pull Cord Ref')
_m = ob_mesh_blinds_blinds.modifiers.new('Array', 'ARRAY')
_m.count = 1
_m.use_constant_offset = True
_m.constant_offset_displace = (0.0, 0.0, -0.0254)
_m.use_relative_offset = False
_m.relative_offset_displace = (0.0, 0.0, 0.0)
_m = ob_mesh_blinds_blinds.modifiers.new('EdgeSplit', 'EDGE_SPLIT')
_c = ob_mesh_blinds_blinds.constraints.new('LIMIT_LOCATION'); _c.name = 'Limit Location'
_c.owner_space = 'LOCAL'
ob_mesh_blinds_pull_cord.parent = ob_bpassembly_blinds
ob_mesh_blinds_pull_cord.location = (0.0, 0.0254, 0.0)
ob_mesh_blinds_pull_cord.lock_location = (True, True, True)
ob_mesh_blinds_pull_cord.lineart.crease_threshold = 0.0
_vg = ob_mesh_blinds_pull_cord.vertex_groups.new(name='X Dimension')
_vg = ob_mesh_blinds_pull_cord.vertex_groups.new(name='Y Dimension')
_vg = ob_mesh_blinds_pull_cord.vertex_groups.new(name='Z Dimension')
_vg = ob_mesh_blinds_pull_cord.vertex_groups.new(name='Pull Cord Ref')
_vg = ob_mesh_blinds_pull_cord.vertex_groups.new(name='Lift Cord Pull Ref')
_m = ob_mesh_blinds_pull_cord.modifiers.new('Hook-EMPTY.Blinds.Pull Cord Ref', 'HOOK')
_m.center = (0.0762, -0.0254, -0.254)
_m.matrix_inverse = ((1.0, 0.0, 0.0, -0.0762), (0.0, 1.0, 0.0, 0.0254), (0.0, 0.0, 1.0, 0.254), (0.0, 0.0, 0.0, 1.0))
_m.object = ob_empty_blinds_pull_cord_ref
ob_mesh_blinds_lift_cords.parent = ob_bpassembly_blinds
ob_mesh_blinds_lift_cords.location = (0.0, 0.03683, 0.0)
ob_mesh_blinds_lift_cords.lineart.crease_threshold = 0.0
_vg = ob_mesh_blinds_lift_cords.vertex_groups.new(name='X Dimension')
_vg = ob_mesh_blinds_lift_cords.vertex_groups.new(name='Y Dimension')
_vg = ob_mesh_blinds_lift_cords.vertex_groups.new(name='Z Dimension')
_vg = ob_mesh_blinds_lift_cords.vertex_groups.new(name='Lift Cord ')
_vg = ob_mesh_blinds_lift_cords.vertex_groups.new(name='Cord X Loc 1')
_vg = ob_mesh_blinds_lift_cords.vertex_groups.new(name='Lift Cord Pull Ref')
_vg = ob_mesh_blinds_lift_cords.vertex_groups.new(name='Cord X Loc 2')
_vg = ob_mesh_blinds_lift_cords.vertex_groups.new(name='Pull Cord Ref')
_m = ob_mesh_blinds_lift_cords.modifiers.new('EdgeSplit', 'EDGE_SPLIT')
_m.split_angle = 1.134
_c = ob_mesh_blinds_lift_cords.constraints.new('LIMIT_LOCATION'); _c.name = 'Limit Location'
_c.owner_space = 'LOCAL'
ob_obj_prompts.parent = ob_bpassembly_blinds
ob_obj_prompts.location = (0.0, 0.0, 0.0)
ob_obj_prompts.lineart.crease_threshold = 0.0

# ---- collection membership
col_collection_1.objects.link(ob_bpassembly_blinds)
col_collection_1.objects.link(ob_obj_z)
col_collection_1.objects.link(ob_empty_blinds_lift_cord_pull_ref)
col_collection_1.objects.link(ob_obj_y)
col_collection_1.objects.link(ob_obj_x)
col_collection_1.objects.link(ob_empty_blinds_pull_cord_ref)
col_collection_1.objects.link(ob_mesh_blinds_blinds_top)
col_collection_1.objects.link(ob_mesh_blinds_blinds_bottom)
col_collection_1.objects.link(ob_mesh_blinds_blinds)
col_collection_1.objects.link(ob_mesh_blinds_pull_cord)
col_collection_1.objects.link(ob_mesh_blinds_lift_cords)
col_collection_1.objects.link(ob_obj_prompts)

# ---- scene / render settings (as saved in the file)
scene.frame_start = 1; scene.frame_end = 250; scene.frame_set(1)
scene.render.engine = 'CYCLES'
scene.render.resolution_percentage = 50
scene.render.dither_intensity = 0.0
scene.cycles.use_denoising = False
scene.cycles.samples = 10
scene.cycles.sampling_pattern = 'TABULATED_SOBOL'
scene.cycles.light_sampling_threshold = 0.0
scene.cycles.use_adaptive_sampling = False
scene.cycles.use_light_tree = False
scene.cycles.caustics_reflective = False
scene.cycles.caustics_refractive = False
scene.cycles.blur_glossy = 0.0
scene.cycles.pixel_filter_type = 'GAUSSIAN'
scene.cycles.sample_clamp_indirect = 0.0
scene.view_settings.view_transform = 'Standard'
bpy.context.view_layer.update()

# ---- added for rendering (the .blend has no active camera and no usable light): camera, sun + grey world if the file has none
cam_auto = bpy.data.cameras.new('AutoCamera')
cam_auto.lens = 50.0
cam_auto.sensor_width = 36.0
cam_auto.clip_end = 1000.0
ob_auto_camera = bpy.data.objects.new('AutoCamera', cam_auto)
scene.collection.objects.link(ob_auto_camera)
ob_auto_camera.location = (0.558474, -0.49874, 0.257399)
ob_auto_camera.rotation_euler = (1.09748, -7.21219e-08, 0.694738)
scene.camera = ob_auto_camera
light_auto_sun = bpy.data.lights.new('AutoSun', 'SUN')
light_auto_sun.energy = 3.0
light_auto_sun.angle = 0.0523599
ob_auto_sun = bpy.data.objects.new('AutoSun', light_auto_sun)
scene.collection.objects.link(ob_auto_sun)
ob_auto_sun.rotation_euler = (0.872665, 0.174533, 0.523599)
if scene.world is None:
    world_auto = bpy.data.worlds.new('AutoWorld')
    world_auto.color = (0.3, 0.3, 0.3)
    scene.world = world_auto
bpy.context.view_layer.update()
